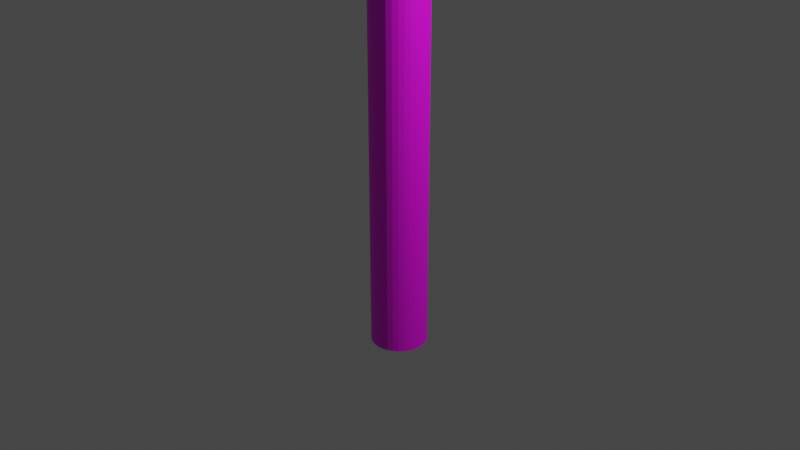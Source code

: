 # Source: tree.blend  (saved by Blender 3.3.6; exported with 4.5.12 LTS)
import bpy
from mathutils import Matrix  # noqa: F401  (used for matrix-valued properties, if any)

bpy.ops.wm.read_factory_settings(use_empty=True)
scene = bpy.context.scene
scene.name = 'Scene'

# ---- collections
col_collection = bpy.data.collections.new('Collection'); scene.collection.children.link(col_collection)

# ---- images (referenced by path relative to the original .blend; pixels are not part of the script)
import os
ASSET_DIR = os.environ.get("B2B_ASSET_DIR", "")  # directory of the original .blend (textures are referenced by path, not embedded)
HERE = os.path.dirname(os.path.abspath(__file__))  # packed textures are extracted next to this script under _unpacked/

def load_image(name, relpath, width, height, colorspace="sRGB"):
    """Load a texture the original file referenced (path relative to the .blend, or extracted next to this script)."""
    p = next((c for c in (os.path.join(HERE, relpath), os.path.join(ASSET_DIR, relpath)) if relpath and os.path.exists(c)), "")
    if p:
        img = bpy.data.images.load(p, check_existing=True)
        img.name = name
    else:  # same state as the original file: an image datablock whose file is absent (Cycles renders it pink)
        img = bpy.data.images.new(name, width, height)
        img.source = "FILE"
        img.filepath = "//" + (relpath or name)
    img.colorspace_settings.name = colorspace
    return img
img_brwn_jpg = load_image('brwn.jpg', 'Textures/brwn.jpg', 1024, 1024, 'sRGB')
img_bush_jpg = load_image('bush.jpg', 'Textures/bush2.jpg', 1024, 1024, 'sRGB')
img_d = load_image('d', '_unpacked/d.bfd2aed7.png', 1024, 1024, 'sRGB')
img_brwn = load_image('brwn', 'Textures/brwn.png', 1024, 1024, 'sRGB')

# ---- materials (node trees are filled in below, after node groups)
mat_tt = bpy.data.materials.new('tt')
mat_tt.use_transparent_shadow = False
mat_leaves = bpy.data.materials.new('leaves')
mat_leaves.use_transparent_shadow = False
mat_l = bpy.data.materials.new('l')
mat_l.use_transparent_shadow = False
mat_trunk = bpy.data.materials.new('trunk')
mat_trunk.use_transparent_shadow = False
mat_t = bpy.data.materials.new('t')
mat_t.use_transparent_shadow = False

# ---- material node trees
mat_tt.use_nodes = True; mat_tt.node_tree.nodes.clear()
_N = mat_tt.node_tree.nodes; _L = mat_tt.node_tree.links
n0 = _N.new('ShaderNodeBsdfPrincipled'); n0.name = 'Principled BSDF'; n0.location = (10, 300)
n0.distribution = 'GGX'
n0.subsurface_method = 'RANDOM_WALK_SKIN'
n0.inputs[3].default_value = 1.45
n0.inputs[27].default_value = (0.0, 0.0, 0.0, 1.0)
n0.inputs[28].default_value = 1.0
n1 = _N.new('ShaderNodeOutputMaterial'); n1.name = 'Material Output'; n1.location = (300, 300)
n2 = _N.new('ShaderNodeTexImage'); n2.name = 'Image Texture'; n2.location = (-280, 270)
n2.image = img_brwn_jpg
_L.new(n0.outputs[0], n1.inputs[0])
_L.new(n2.outputs[0], n0.inputs[0])
n1.is_active_output = True
mat_leaves.use_nodes = True; mat_leaves.node_tree.nodes.clear()
_N = mat_leaves.node_tree.nodes; _L = mat_leaves.node_tree.links
n0 = _N.new('ShaderNodeBsdfPrincipled'); n0.name = 'Principled BSDF'; n0.location = (10, 300)
n0.distribution = 'GGX'
n0.subsurface_method = 'RANDOM_WALK_SKIN'
n0.inputs[3].default_value = 1.45
n0.inputs[27].default_value = (0.0, 0.0, 0.0, 1.0)
n0.inputs[28].default_value = 1.0
n1 = _N.new('ShaderNodeOutputMaterial'); n1.name = 'Material Output'; n1.location = (300, 300)
n2 = _N.new('ShaderNodeTexImage'); n2.name = 'Image Texture'; n2.location = (-280, 270)
n2.image = img_bush_jpg
_L.new(n0.outputs[0], n1.inputs[0])
_L.new(n2.outputs[0], n0.inputs[0])
n1.is_active_output = True
mat_l.use_nodes = True; mat_l.node_tree.nodes.clear()
_N = mat_l.node_tree.nodes; _L = mat_l.node_tree.links
n0 = _N.new('ShaderNodeBsdfPrincipled'); n0.name = 'Principled BSDF'; n0.location = (10, 300)
n0.distribution = 'GGX'
n0.subsurface_method = 'RANDOM_WALK_SKIN'
n0.inputs[3].default_value = 1.45
n0.inputs[27].default_value = (0.0, 0.0, 0.0, 1.0)
n0.inputs[28].default_value = 1.0
n1 = _N.new('ShaderNodeOutputMaterial'); n1.name = 'Material Output'; n1.location = (300, 300)
n2 = _N.new('ShaderNodeTexImage'); n2.name = 'Image Texture'; n2.location = (-280, 270)
n2.image = img_d
_L.new(n0.outputs[0], n1.inputs[0])
_L.new(n2.outputs[0], n0.inputs[0])
n1.is_active_output = True
mat_trunk.use_nodes = True; mat_trunk.node_tree.nodes.clear()
_N = mat_trunk.node_tree.nodes; _L = mat_trunk.node_tree.links
n0 = _N.new('ShaderNodeBsdfPrincipled'); n0.name = 'Principled BSDF'; n0.location = (10, 300)
n0.distribution = 'GGX'
n0.subsurface_method = 'RANDOM_WALK_SKIN'
n0.inputs[3].default_value = 1.45
n0.inputs[27].default_value = (0.0, 0.0, 0.0, 1.0)
n0.inputs[28].default_value = 1.0
n1 = _N.new('ShaderNodeOutputMaterial'); n1.name = 'Material Output'; n1.location = (300, 300)
n2 = _N.new('ShaderNodeTexImage'); n2.name = 'Image Texture'; n2.location = (-280, 270)
n2.image = img_brwn
_L.new(n0.outputs[0], n1.inputs[0])
_L.new(n2.outputs[0], n0.inputs[0])
n1.is_active_output = True
mat_t.use_nodes = True; mat_t.node_tree.nodes.clear()
_N = mat_t.node_tree.nodes; _L = mat_t.node_tree.links
n0 = _N.new('ShaderNodeBsdfPrincipled'); n0.name = 'Principled BSDF'; n0.location = (10, 300)
n0.distribution = 'GGX'
n0.subsurface_method = 'RANDOM_WALK_SKIN'
n0.inputs[3].default_value = 1.45
n0.inputs[27].default_value = (0.0, 0.0, 0.0, 1.0)
n0.inputs[28].default_value = 1.0
n1 = _N.new('ShaderNodeOutputMaterial'); n1.name = 'Material Output'; n1.location = (300, 300)
n2 = _N.new('ShaderNodeTexImage'); n2.name = 'Image Texture'; n2.location = (-280, 270)
n2.image = img_brwn
_L.new(n0.outputs[0], n1.inputs[0])
_L.new(n2.outputs[0], n0.inputs[0])
n1.is_active_output = True

# ---- world
world_world = bpy.data.worlds.new('World'); scene.world = world_world
world_world.use_nodes = True; world_world.node_tree.nodes.clear()
_N = world_world.node_tree.nodes; _L = world_world.node_tree.links
n0 = _N.new('ShaderNodeOutputWorld'); n0.name = 'World Output'; n0.location = (300, 300)
n1 = _N.new('ShaderNodeBackground'); n1.name = 'Background'; n1.location = (10, 300)
n1.inputs[0].default_value = (0.05088, 0.05088, 0.05088, 1.0)
_L.new(n1.outputs[0], n0.inputs[0])
n0.is_active_output = True
world_world.color = (0.05088, 0.05088, 0.05088)
world_world.use_sun_shadow = False
world_world.sun_shadow_jitter_overblur = 0.0

# ---- cameras
cam_camera = bpy.data.cameras.new('Camera')
cam_camera.clip_end = 100.0
cam_camera.ortho_scale = 7.314

# ---- lights
light_light = bpy.data.lights.new('Light', 'POINT')
light_light.transmission_factor = 0.0
light_light.energy = 1000.0
light_light.shadow_soft_size = 0.1
light_light.shadow_maximum_resolution = 0.006
light_light.use_absolute_resolution = True

# ---- meshes
me_cylinder_001 = bpy.data.meshes.new('Cylinder.001')
me_cylinder_001.from_pydata([(0.0, 0.3, -1.0), (0.0, 0.3, 11.51), (0.05853, 0.2942, -1.0), (0.05853, 0.2942, 11.51), (0.1148, 0.2772, -1.0), (0.1148, 0.2772, 11.51), (0.1667, 0.2494, -1.0), (0.1667, 0.2494, 11.51), (0.2121, 0.2121, -1.0), (0.2121, 0.2121, 11.51), (0.2494, 0.1667, -1.0), (0.2494, 0.1667, 11.51), (0.2772, 0.1148, -1.0), (0.2772, 0.1148, 11.51), (0.2942, 0.05853, -1.0), (0.2942, 0.05853, 11.51), (0.3, 0.0, -1.0), (0.3, 0.0, 11.51), (0.2942, -0.05853, -1.0), (0.2942, -0.05853, 11.51), (0.2772, -0.1148, -1.0), (0.2772, -0.1148, 11.51), (0.2494, -0.1667, -1.0), (0.2494, -0.1667, 11.51), (0.2121, -0.2121, -1.0), (0.2121, -0.2121, 11.51), (0.1667, -0.2494, -1.0), (0.1667, -0.2494, 11.51), (0.1148, -0.2772, -1.0), (0.1148, -0.2772, 11.51), (0.05853, -0.2942, -1.0), (0.05853, -0.2942, 11.51), (0.0, -0.3, -1.0), (0.0, -0.3, 11.51), (-0.05853, -0.2942, -1.0), (-0.05853, -0.2942, 11.51), (-0.1148, -0.2772, -1.0), (-0.1148, -0.2772, 11.51), (-0.1667, -0.2494, -1.0), (-0.1667, -0.2494, 11.51), (-0.2121, -0.2121, -1.0), (-0.2121, -0.2121, 11.51), (-0.2494, -0.1667, -1.0), (-0.2494, -0.1667, 11.51), (-0.2772, -0.1148, -1.0), (-0.2772, -0.1148, 11.51), (-0.2942, -0.05853, -1.0), (-0.2942, -0.05853, 11.51), (-0.3, 0.0, -1.0), (-0.3, 0.0, 11.51), (-0.2942, 0.05853, -1.0), (-0.2942, 0.05853, 11.51), (-0.2772, 0.1148, -1.0), (-0.2772, 0.1148, 11.51), (-0.2494, 0.1667, -1.0), (-0.2494, 0.1667, 11.51), (-0.2121, 0.2121, -1.0), (-0.2121, 0.2121, 11.51), (-0.1667, 0.2494, -1.0), (-0.1667, 0.2494, 11.51), (-0.1148, 0.2772, -1.0), (-0.1148, 0.2772, 11.51), (-0.05853, 0.2942, -1.0), (-0.05853, 0.2942, 11.51)], [], [(0, 1, 3, 2), (2, 3, 5, 4), (4, 5, 7, 6), (6, 7, 9, 8), (8, 9, 11, 10), (10, 11, 13, 12), (12, 13, 15, 14), (14, 15, 17, 16), (16, 17, 19, 18), (18, 19, 21, 20), (20, 21, 23, 22), (22, 23, 25, 24), (24, 25, 27, 26), (26, 27, 29, 28), (28, 29, 31, 30), (30, 31, 33, 32), (32, 33, 35, 34), (34, 35, 37, 36), (36, 37, 39, 38), (38, 39, 41, 40), (40, 41, 43, 42), (42, 43, 45, 44), (44, 45, 47, 46), (46, 47, 49, 48), (48, 49, 51, 50), (50, 51, 53, 52), (52, 53, 55, 54), (54, 55, 57, 56), (56, 57, 59, 58), (58, 59, 61, 60), (3, 1, 63, 61, 59, 57, 55, 53, 51, 49, 47, 45, 43, 41, 39, 37, 35, 33, 31, 29, 27, 25, 23, 21, 19, 17, 15, 13, 11, 9, 7, 5), (60, 61, 63, 62), (62, 63, 1, 0), (0, 2, 4, 6, 8, 10, 12, 14, 16, 18, 20, 22, 24, 26, 28, 30, 32, 34, 36, 38, 40, 42, 44, 46, 48, 50, 52, 54, 56, 58, 60, 62)])
_uv = me_cylinder_001.uv_layers.new(name='UVMap')
_uv.uv.foreach_set('vector', [1.0, 0.5, 1.0, 1.0, 0.9688, 1.0, 0.9688, 0.5, 0.9688, 0.5, 0.9688, 1.0, 0.9375, 1.0, 0.9375, 0.5, 0.9375, 0.5, 0.9375, 1.0, 0.9062, 1.0, 0.9062, 0.5, 0.9062, 0.5, 0.9062, 1.0, 0.875, 1.0, 0.875, 0.5, 0.875, 0.5, 0.875, 1.0, 0.8438, 1.0, 0.8438, 0.5, 0.8438, 0.5, 0.8438, 1.0, 0.8125, 1.0, 0.8125, 0.5, 0.8125, 0.5, 0.8125, 1.0, 0.7812, 1.0, 0.7812, 0.5, 0.7812, 0.5, 0.7812, 1.0, 0.75, 1.0, 0.75, 0.5, 0.75, 0.5, 0.75, 1.0, 0.7188, 1.0, 0.7188, 0.5, 0.7188, 0.5, 0.7188, 1.0, 0.6875, 1.0, 0.6875, 0.5, 0.6875, 0.5, 0.6875, 1.0, 0.6562, 1.0, 0.6562, 0.5, 0.6562, 0.5, 0.6562, 1.0, 0.625, 1.0, 0.625, 0.5, 0.625, 0.5, 0.625, 1.0, 0.5938, 1.0, 0.5938, 0.5, 0.5938, 0.5, 0.5938, 1.0, 0.5625, 1.0, 0.5625, 0.5, 0.5625, 0.5, 0.5625, 1.0, 0.5312, 1.0, 0.5312, 0.5, 0.5312, 0.5, 0.5312, 1.0, 0.5, 1.0, 0.5, 0.5, 0.5, 0.5, 0.5, 1.0, 0.4688, 1.0, 0.4688, 0.5, 0.4688, 0.5, 0.4688, 1.0, 0.4375, 1.0, 0.4375, 0.5, 0.4375, 0.5, 0.4375, 1.0, 0.4062, 1.0, 0.4062, 0.5, 0.4062, 0.5, 0.4062, 1.0, 0.375, 1.0, 0.375, 0.5, 0.375, 0.5, 0.375, 1.0, 0.3438, 1.0, 0.3438, 0.5, 0.3438, 0.5, 0.3438, 1.0, 0.3125, 1.0, 0.3125, 0.5, 0.3125, 0.5, 0.3125, 1.0, 0.2812, 1.0, 0.2812, 0.5, 0.2812, 0.5, 0.2812, 1.0, 0.25, 1.0, 0.25, 0.5, 0.25, 0.5, 0.25, 1.0, 0.2188, 1.0, 0.2188, 0.5, 0.2188, 0.5, 0.2188, 1.0, 0.1875, 1.0, 0.1875, 0.5, 0.1875, 0.5, 0.1875, 1.0, 0.1562, 1.0, 0.1562, 0.5, 0.1562, 0.5, 0.1562, 1.0, 0.125, 1.0, 0.125, 0.5, 0.125, 0.5, 0.125, 1.0, 0.09375, 1.0, 0.09375, 0.5, 0.09375, 0.5, 0.09375, 1.0, 0.0625, 1.0, 0.0625, 0.5, 0.2968, 0.4854, 0.25, 0.49, 0.2032, 0.4854, 0.1582, 0.4717, 0.1167, 0.4496, 0.08029, 0.4197, 0.05045, 0.3833, 0.02827, 0.3418, 0.01461, 0.2968, 0.01, 0.25, 0.01461, 0.2032, 0.02827, 0.1582, 0.05045, 0.1167, 0.08029, 0.08029, 0.1167, 0.05045, 0.1582, 0.02827, 0.2032, 0.01461, 0.25, 0.01, 0.2968, 0.01461, 0.3418, 0.02827, 0.3833, 0.05045, 0.4197, 0.08029, 0.4496, 0.1167, 0.4717, 0.1582, 0.4854, 0.2032, 0.49, 0.25, 0.4854, 0.2968, 0.4717, 0.3418, 0.4496, 0.3833, 0.4197, 0.4197, 0.3833, 0.4496, 0.3418, 0.4717, 0.0625, 0.5, 0.0625, 1.0, 0.03125, 1.0, 0.03125, 0.5, 0.03125, 0.5, 0.03125, 1.0, 0.0, 1.0, 0.0, 0.5, 0.75, 0.49, 0.7968, 0.4854, 0.8418, 0.4717, 0.8833, 0.4496, 0.9197, 0.4197, 0.9496, 0.3833, 0.9717, 0.3418, 0.9854, 0.2968, 0.99, 0.25, 0.9854, 0.2032, 0.9717, 0.1582, 0.9496, 0.1167, 0.9197, 0.08029, 0.8833, 0.05045, 0.8418, 0.02827, 0.7968, 0.01461, 0.75, 0.01, 0.7032, 0.01461, 0.6582, 0.02827, 0.6167, 0.05045, 0.5803, 0.08029, 0.5504, 0.1167, 0.5283, 0.1582, 0.5146, 0.2032, 0.51, 0.25, 0.5146, 0.2968, 0.5283, 0.3418, 0.5504, 0.3833, 0.5803, 0.4197, 0.6167, 0.4496, 0.6582, 0.4717, 0.7032, 0.4854])
me_cylinder_001.materials.append(mat_tt)
me_cylinder_001.materials.append(mat_leaves)
me_cylinder_001.materials.append(None)
me_cylinder_001.materials.append(mat_l)
me_cylinder_001.update()
me_cube_001 = bpy.data.meshes.new('Cube.001')
me_cube_001.from_pydata([(-1.0, -2.0, -1.0), (-1.0, -2.0, 1.0), (-1.0, 2.0, -1.0), (-1.0, 2.0, 1.0), (1.0, -2.0, -1.0), (1.0, -2.0, 1.0), (1.0, 2.0, -1.0), (1.0, 2.0, 1.0)], [], [(0, 1, 3, 2), (2, 3, 7, 6), (6, 7, 5, 4), (4, 5, 1, 0), (2, 6, 4, 0), (7, 3, 1, 5)])
me_cube_001.polygons.foreach_set('material_index', [3, 3, 3, 3, 3, 3])
_uv = me_cube_001.uv_layers.new(name='UVMap')
_uv.uv.foreach_set('vector', [0.0, 0.25, 0.0, 0.75, 1.0, 0.75, 1.0, 0.25, 0.2483, -0.003475, 0.7517, -0.003475, 0.7517, 0.5, 0.2483, 0.5, 1.0, 0.25, 1.0, 0.75, 0.0, 0.75, 0.0, 0.25, 0.2483, 1.003, 0.7517, 1.003, 0.7517, 1.507, 0.2483, 1.507, 0.25, 1.0, 0.75, 1.0, 0.75, 0.0, 0.25, 0.0, 0.75, 1.0, 0.25, 1.0, 0.25, 0.0, 0.75, 0.0])
me_cube_001.materials.append(mat_leaves)
me_cube_001.materials.append(mat_trunk)
me_cube_001.materials.append(mat_t)
me_cube_001.materials.append(mat_l)
me_cube_001.update()

# ---- objects
ob_light = bpy.data.objects.new('Light', light_light)
ob_camera = bpy.data.objects.new('Camera', cam_camera)
ob_cylinder = bpy.data.objects.new('Cylinder', me_cylinder_001)
ob_cube = bpy.data.objects.new('Cube', me_cube_001)

# ---- transforms, parenting, visibility, modifiers, constraints
ob_light.location = (4.076, 1.005, 5.904)
ob_light.rotation_euler = (0.6503, 0.05522, 1.866)
ob_light.lock_rotations_4d = False
ob_light.empty_display_type = 'ARROWS'
ob_light.color = (0.0, 0.0, 0.0, 0.0)
ob_light.lineart.crease_threshold = 0.0
ob_camera.location = (7.359, -6.926, 4.958)
ob_camera.rotation_euler = (1.109, 0.0, 0.8149)
ob_camera.lock_rotations_4d = False
ob_camera.empty_display_type = 'ARROWS'
ob_camera.color = (0.0, 0.0, 0.0, 0.0)
ob_camera.display_type = 'WIRE'
ob_camera.lineart.crease_threshold = 0.0
ob_cylinder.location = (0.0, 0.0, -0.3996)
ob_cube.location = (0.0, 0.0, 11.26)
ob_cube.scale = (2.118, 2.118, 2.118)

# ---- collection membership
col_collection.objects.link(ob_light)
col_collection.objects.link(ob_camera)
col_collection.objects.link(ob_cylinder)
col_collection.objects.link(ob_cube)

# ---- scene / render settings (as saved in the file)
scene.camera = ob_camera
scene.frame_start = 1; scene.frame_end = 250; scene.frame_set(1)
scene.render.engine = 'BLENDER_EEVEE_NEXT'
scene.cycles.sampling_pattern = 'TABULATED_SOBOL'
scene.cycles.use_light_tree = False
scene.view_settings.view_transform = 'Filmic'
bpy.context.view_layer.update()
